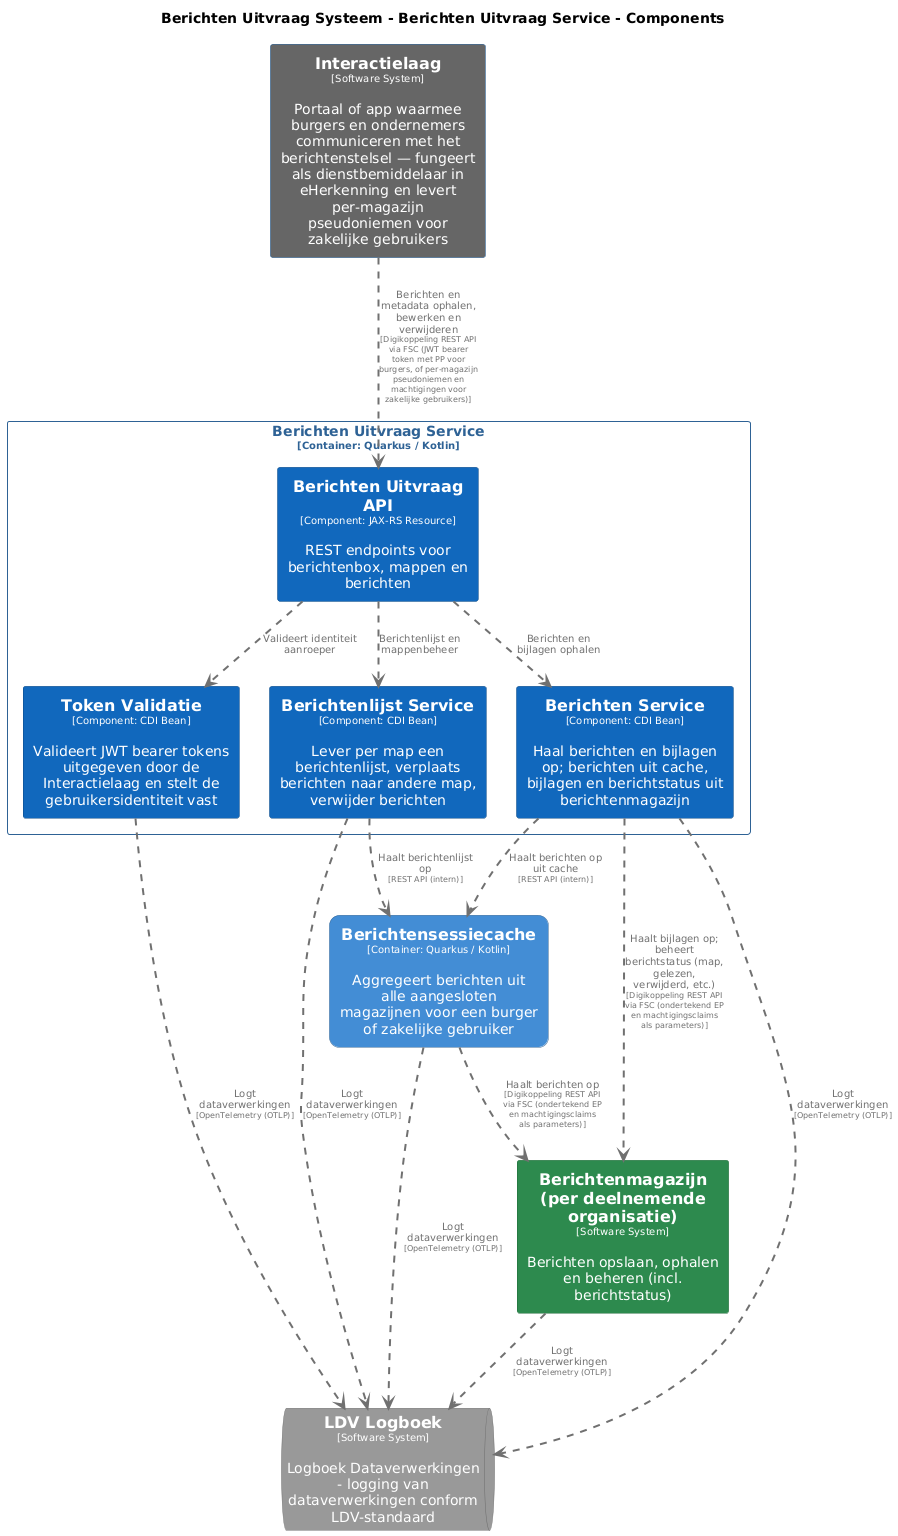

The diagram above was rendered by PlantUML. Its source (embedded in the PNG):
@startuml
set separator none
title Berichten Uitvraag Systeem - Berichten Uitvraag Service - Components

top to bottom direction
skinparam ranksep 60
skinparam nodesep 30

skinparam {
  arrowFontSize 10
  defaultTextAlignment center
  wrapWidth 200
  maxMessageSize 100
}

hide stereotype

skinparam rectangle<<BerichtenUitvraagSysteem.BerichtenUitvraagService.BerichtenService>> {
  BackgroundColor #1168bd
  FontColor #ffffff
  BorderColor #0b4884
  shadowing false
}
skinparam rectangle<<BerichtenUitvraagSysteem.BerichtenUitvraagService.BerichtenUitvraagAPI>> {
  BackgroundColor #1168bd
  FontColor #ffffff
  BorderColor #0b4884
  shadowing false
}
skinparam rectangle<<BerichtenUitvraagSysteem.BerichtenUitvraagService.BerichtenlijstService>> {
  BackgroundColor #1168bd
  FontColor #ffffff
  BorderColor #0b4884
  shadowing false
}
skinparam rectangle<<Berichtenmagazijnperdeelnemendeorganisatie>> {
  BackgroundColor #2d8a4e
  FontColor #ffffff
  BorderColor #1e6b38
  shadowing false
}
skinparam rectangle<<BerichtenUitvraagSysteem.Berichtensessiecache>> {
  BackgroundColor #438dd5
  FontColor #ffffff
  BorderColor #2e6295
  roundCorner 20
  shadowing false
}
skinparam rectangle<<Interactielaag>> {
  BackgroundColor #666666
  FontColor #ffffff
  BorderColor #0b4884
  shadowing false
}
skinparam queue<<LDVLogboek>> {
  BackgroundColor #999999
  FontColor #ffffff
  BorderColor #6b6b6b
  shadowing false
}
skinparam rectangle<<BerichtenUitvraagSysteem.BerichtenUitvraagService.TokenValidatie>> {
  BackgroundColor #1168bd
  FontColor #ffffff
  BorderColor #0b4884
  shadowing false
}
skinparam rectangle<<BerichtenUitvraagSysteem.BerichtenUitvraagService>> {
  BorderColor #2e6295
  FontColor #2e6295
  shadowing false
}

rectangle "==Interactielaag\n<size:10>[Software System]</size>\n\nPortaal of app waarmee burgers en ondernemers communiceren met het berichtenstelsel — fungeert als dienstbemiddelaar in eHerkenning en levert per-magazijn pseudoniemen voor zakelijke gebruikers" <<Interactielaag>> as Interactielaag
rectangle "==Berichtenmagazijn (per deelnemende organisatie)\n<size:10>[Software System]</size>\n\nBerichten opslaan, ophalen en beheren (incl. berichtstatus)" <<Berichtenmagazijnperdeelnemendeorganisatie>> as Berichtenmagazijnperdeelnemendeorganisatie
rectangle "==Berichtensessiecache\n<size:10>[Container: Quarkus / Kotlin]</size>\n\nAggregeert berichten uit alle aangesloten magazijnen voor een burger of zakelijke gebruiker" <<BerichtenUitvraagSysteem.Berichtensessiecache>> as BerichtenUitvraagSysteem.Berichtensessiecache
queue "==LDV Logboek\n<size:10>[Software System]</size>\n\nLogboek Dataverwerkingen - logging van dataverwerkingen conform LDV-standaard" <<LDVLogboek>> as LDVLogboek

rectangle "Berichten Uitvraag Service\n<size:10>[Container: Quarkus / Kotlin]</size>" <<BerichtenUitvraagSysteem.BerichtenUitvraagService>> {
  rectangle "==Berichten Uitvraag API\n<size:10>[Component: JAX-RS Resource]</size>\n\nREST endpoints voor berichtenbox, mappen en berichten" <<BerichtenUitvraagSysteem.BerichtenUitvraagService.BerichtenUitvraagAPI>> as BerichtenUitvraagSysteem.BerichtenUitvraagService.BerichtenUitvraagAPI
  rectangle "==Token Validatie\n<size:10>[Component: CDI Bean]</size>\n\nValideert JWT bearer tokens uitgegeven door de Interactielaag en stelt de gebruikersidentiteit vast" <<BerichtenUitvraagSysteem.BerichtenUitvraagService.TokenValidatie>> as BerichtenUitvraagSysteem.BerichtenUitvraagService.TokenValidatie
  rectangle "==Berichtenlijst Service\n<size:10>[Component: CDI Bean]</size>\n\nLever per map een berichtenlijst, verplaats berichten naar andere map, verwijder berichten" <<BerichtenUitvraagSysteem.BerichtenUitvraagService.BerichtenlijstService>> as BerichtenUitvraagSysteem.BerichtenUitvraagService.BerichtenlijstService
  rectangle "==Berichten Service\n<size:10>[Component: CDI Bean]</size>\n\nHaal berichten en bijlagen op; berichten uit cache, bijlagen en berichtstatus uit berichtenmagazijn" <<BerichtenUitvraagSysteem.BerichtenUitvraagService.BerichtenService>> as BerichtenUitvraagSysteem.BerichtenUitvraagService.BerichtenService
}

BerichtenUitvraagSysteem.Berichtensessiecache .[#707070,thickness=2].> Berichtenmagazijnperdeelnemendeorganisatie : "<color:#707070>Haalt berichten op\n<color:#707070><size:8>[Digikoppeling REST API via FSC (ondertekend EP en machtigingsclaims als parameters)]</size>"
Berichtenmagazijnperdeelnemendeorganisatie .[#707070,thickness=2].> LDVLogboek : "<color:#707070>Logt dataverwerkingen\n<color:#707070><size:8>[OpenTelemetry (OTLP)]</size>"
BerichtenUitvraagSysteem.Berichtensessiecache .[#707070,thickness=2].> LDVLogboek : "<color:#707070>Logt dataverwerkingen\n<color:#707070><size:8>[OpenTelemetry (OTLP)]</size>"
BerichtenUitvraagSysteem.BerichtenUitvraagService.TokenValidatie .[#707070,thickness=2].> LDVLogboek : "<color:#707070>Logt dataverwerkingen\n<color:#707070><size:8>[OpenTelemetry (OTLP)]</size>"
BerichtenUitvraagSysteem.BerichtenUitvraagService.BerichtenlijstService .[#707070,thickness=2].> LDVLogboek : "<color:#707070>Logt dataverwerkingen\n<color:#707070><size:8>[OpenTelemetry (OTLP)]</size>"
BerichtenUitvraagSysteem.BerichtenUitvraagService.BerichtenService .[#707070,thickness=2].> LDVLogboek : "<color:#707070>Logt dataverwerkingen\n<color:#707070><size:8>[OpenTelemetry (OTLP)]</size>"
BerichtenUitvraagSysteem.BerichtenUitvraagService.BerichtenUitvraagAPI .[#707070,thickness=2].> BerichtenUitvraagSysteem.BerichtenUitvraagService.TokenValidatie : "<color:#707070>Valideert identiteit aanroeper"
BerichtenUitvraagSysteem.BerichtenUitvraagService.BerichtenUitvraagAPI .[#707070,thickness=2].> BerichtenUitvraagSysteem.BerichtenUitvraagService.BerichtenlijstService : "<color:#707070>Berichtenlijst en mappenbeheer"
BerichtenUitvraagSysteem.BerichtenUitvraagService.BerichtenUitvraagAPI .[#707070,thickness=2].> BerichtenUitvraagSysteem.BerichtenUitvraagService.BerichtenService : "<color:#707070>Berichten en bijlagen ophalen"
BerichtenUitvraagSysteem.BerichtenUitvraagService.BerichtenService .[#707070,thickness=2].> BerichtenUitvraagSysteem.Berichtensessiecache : "<color:#707070>Haalt berichten op uit cache\n<color:#707070><size:8>[REST API (intern)]</size>"
BerichtenUitvraagSysteem.BerichtenUitvraagService.BerichtenlijstService .[#707070,thickness=2].> BerichtenUitvraagSysteem.Berichtensessiecache : "<color:#707070>Haalt berichtenlijst op\n<color:#707070><size:8>[REST API (intern)]</size>"
Interactielaag .[#707070,thickness=2].> BerichtenUitvraagSysteem.BerichtenUitvraagService.BerichtenUitvraagAPI : "<color:#707070>Berichten en metadata ophalen, bewerken en verwijderen\n<color:#707070><size:8>[Digikoppeling REST API via FSC (JWT bearer token met PP voor burgers, of per-magazijn pseudoniemen en machtigingen voor zakelijke gebruikers)]</size>"
BerichtenUitvraagSysteem.BerichtenUitvraagService.BerichtenService .[#707070,thickness=2].> Berichtenmagazijnperdeelnemendeorganisatie : "<color:#707070>Haalt bijlagen op; beheert berichtstatus (map, gelezen, verwijderd, etc.)\n<color:#707070><size:8>[Digikoppeling REST API via FSC (ondertekend EP en machtigingsclaims als parameters)]</size>"
@enduml